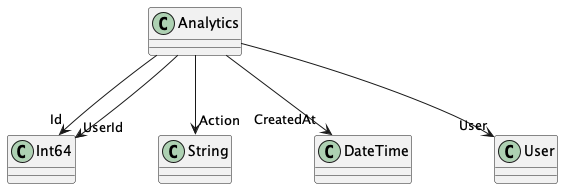

The diagram above was rendered by PlantUML. Its source (embedded in the PNG):
@startuml
class Analytics {
}
Analytics --> "Id" Int64
Analytics --> "Action" String
Analytics --> "CreatedAt" DateTime
Analytics --> "UserId" Int64
Analytics --> "User" User
@enduml